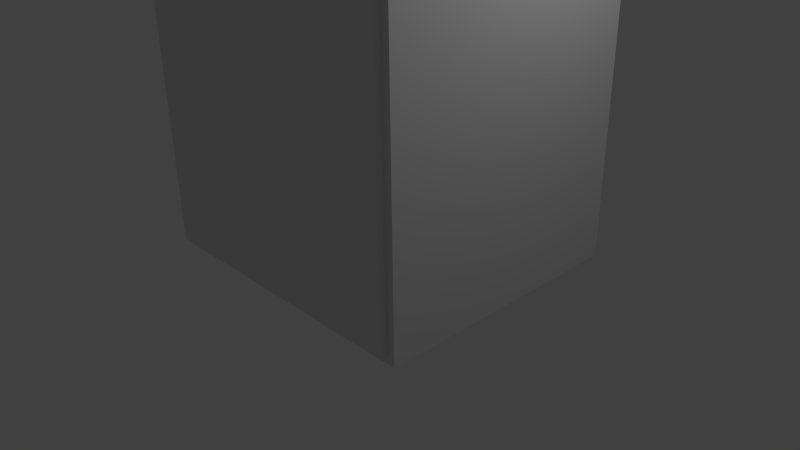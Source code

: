 # Source: cabinet_b.1.blend  (saved by Blender 2.76.0; exported with 4.5.12 LTS)
import bpy
from mathutils import Matrix  # noqa: F401  (used for matrix-valued properties, if any)

bpy.ops.wm.read_factory_settings(use_empty=True)
scene = bpy.context.scene
scene.name = 'Scene'

# ---- collections
col_collection_1 = bpy.data.collections.new('Collection 1'); scene.collection.children.link(col_collection_1)
col_collection_10 = bpy.data.collections.new('Collection 10'); scene.collection.children.link(col_collection_10)

# ---- materials (node trees are filled in below, after node groups)
mat_boxmat = bpy.data.materials.new('BoxMat')
mat_boxmat.alpha_threshold = 0.0
mat_boxmat.use_transparent_shadow = False
mat_boxmat.roughness = 0.5
mat_boxmat.specular_intensity = 0.0
mat_boxmat.line_color = (0.0, 0.0, 0.0, 1.0)

# ---- material node trees

# ---- world
world_world = bpy.data.worlds.new('World'); scene.world = world_world
world_world.color = (0.05088, 0.05088, 0.05088)
world_world.use_sun_shadow = False
world_world.sun_shadow_jitter_overblur = 0.0
world_world.cycles.sampling_method = 'MANUAL'
world_world.cycles.sample_map_resolution = 256

# ---- cameras
cam_camera = bpy.data.cameras.new('Camera')
cam_camera.clip_end = 100.0
cam_camera.lens = 35.0
cam_camera.sensor_width = 32.0
cam_camera.sensor_height = 18.0
cam_camera.ortho_scale = 7.314
cam_camera.dof.focus_distance = 0.0
cam_camera.dof.aperture_fstop = 128.0

# ---- lights
light_lamp = bpy.data.lights.new('Lamp', 'POINT')
light_lamp.transmission_factor = 0.0
light_lamp.cutoff_distance = 30.0
light_lamp.energy = 100.0
light_lamp.shadow_buffer_clip_start = 1.001
light_lamp.shadow_soft_size = 0.1
light_lamp.shadow_maximum_resolution = 0.006
light_lamp.use_absolute_resolution = True
light_lamp.cycles.use_multiple_importance_sampling = False

# ---- meshes
me_cube = bpy.data.meshes.new('Cube')
me_cube.from_pydata([(2.0, 2.0, 0.0), (2.0, -1.5, 0.0), (-2.0, -1.5, 0.0), (-2.0, 2.0, 0.0), (2.0, 2.0, 4.0), (2.0, -1.5, 4.0), (-2.0, -1.5, 4.0), (-2.0, 2.0, 4.0), (1.8, -1.5, 0.2), (-1.8, -1.5, 0.2), (1.8, -1.5, 3.8), (-1.8, -1.5, 3.8), (1.8, 1.8, 0.2), (-1.8, 1.8, 0.2), (1.8, 1.8, 3.8), (-1.8, 1.8, 3.8), (-1.9, -1.6, 0.1), (-1.9, -1.6, 3.9), (-1.9, -1.5, 0.1), (-1.9, -1.5, 3.9), (1.9, -1.6, 0.1), (1.9, -1.6, 3.9), (1.9, -1.5, 0.1), (1.9, -1.5, 3.9)], [], [(0, 1, 2, 3), (4, 7, 6, 5), (0, 4, 5, 1), (5, 6, 11, 10), (2, 6, 7, 3), (4, 0, 3, 7), (10, 11, 15, 14), (6, 2, 9, 11), (1, 5, 10, 8), (2, 1, 8, 9), (12, 14, 15, 13), (8, 10, 14, 12), (11, 9, 13, 15), (9, 8, 12, 13), (17, 19, 18, 16), (19, 23, 22, 18), (23, 21, 20, 22), (21, 17, 16, 20), (16, 18, 22, 20), (21, 23, 19, 17)])
_uv = me_cube.uv_layers.new(name='UVMap')
_uv.uv.foreach_set('vector', [0.2861, 0.6884, 0.2861, 0.8147, 0.1419, 0.8147, 0.1419, 0.6884, 0.2861, 0.5385, 0.1419, 0.5385, 0.1419, 0.4152, 0.2861, 0.4152, 0.2861, 0.6884, 0.2861, 0.5385, 0.4122, 0.5385, 0.4122, 0.6884, 0.2861, 0.4152, 0.1419, 0.4152, 0.1491, 0.4077, 0.2789, 0.4077, 0.01577, 0.6884, 0.01577, 0.5385, 0.1419, 0.5385, 0.1419, 0.6884, 0.2861, 0.5385, 0.2861, 0.6884, 0.1419, 0.6884, 0.1419, 0.5385, 0.4405, 0.6685, 0.4405, 0.5394, 0.5594, 0.5394, 0.5594, 0.6685, 0.01577, 0.5385, 0.01577, 0.6884, 0.008559, 0.681, 0.008559, 0.546, 0.4122, 0.6884, 0.4122, 0.5385, 0.4195, 0.546, 0.4195, 0.681, 0.1419, 0.8147, 0.2861, 0.8147, 0.2789, 0.8222, 0.1491, 0.8222, 0.6892, 0.6685, 0.5594, 0.6685, 0.5594, 0.5394, 0.6892, 0.5394, 0.6892, 0.7869, 0.5594, 0.7869, 0.5594, 0.6685, 0.6892, 0.6685, 0.5594, 0.421, 0.6892, 0.421, 0.6892, 0.5394, 0.5594, 0.5394, 0.8081, 0.5394, 0.8081, 0.6685, 0.6892, 0.6685, 0.6892, 0.5394, 0.00835, 0.8396, 0.01195, 0.8396, 0.01195, 0.9759, 0.00835, 0.9759, 0.01195, 0.8396, 0.1489, 0.8396, 0.1489, 0.9759, 0.01195, 0.9759, 0.1489, 0.8396, 0.1525, 0.8396, 0.1525, 0.9759, 0.1489, 0.9759, 0.3071, 0.9773, 0.1702, 0.9773, 0.1702, 0.841, 0.3071, 0.841, 0.01195, 0.9795, 0.01195, 0.9759, 0.1489, 0.9759, 0.1489, 0.9795, 0.1489, 0.836, 0.1489, 0.8396, 0.01195, 0.8396, 0.01195, 0.836])
me_cube.materials.append(mat_boxmat)
me_cube.use_remesh_preserve_volume = False
me_cube.use_remesh_preserve_attributes = False
me_cube.use_mirror_vertex_groups = False
me_cube.update()
arm_armature = bpy.data.armatures.new('Armature')  # bones are not reproduced

# ---- objects
ob_cube = bpy.data.objects.new('Cube', me_cube)
ob_armature = bpy.data.objects.new('Armature', arm_armature)
ob_lamp = bpy.data.objects.new('Lamp', light_lamp)
ob_camera = bpy.data.objects.new('Camera', cam_camera)

# ---- transforms, parenting, visibility, modifiers, constraints
ob_cube.location = (0.0, 0.0, 0.0)
ob_cube.lock_rotations_4d = False
ob_cube.empty_display_type = 'ARROWS'
ob_cube.lineart.crease_threshold = 0.0
ob_armature.location = (0.0, 0.0, 0.0)
ob_armature.lineart.crease_threshold = 0.0
ob_lamp.location = (4.076, 1.005, 5.904)
ob_lamp.rotation_euler = (0.6503, 0.05522, 1.866)
ob_lamp.lock_rotations_4d = False
ob_lamp.empty_display_type = 'ARROWS'
ob_lamp.color = (0.0, 0.0, 0.0, 0.0)
ob_lamp.lineart.crease_threshold = 0.0
ob_camera.location = (7.481, -6.508, 5.344)
ob_camera.rotation_euler = (1.109, 0.01082, 0.8149)
ob_camera.lock_rotations_4d = False
ob_camera.empty_display_type = 'ARROWS'
ob_camera.color = (0.0, 0.0, 0.0, 0.0)
ob_camera.display_type = 'WIRE'
ob_camera.lineart.crease_threshold = 0.0

# ---- collection membership
col_collection_1.objects.link(ob_cube)
col_collection_10.objects.link(ob_armature)
col_collection_10.objects.link(ob_lamp)
col_collection_10.objects.link(ob_camera)

# ---- scene / render settings (as saved in the file)
scene.camera = ob_camera
scene.frame_start = 1; scene.frame_end = 250; scene.frame_set(0)
scene.render.engine = 'BLENDER_EEVEE_NEXT'
scene.render.resolution_percentage = 50
scene.render.dither_intensity = 0.0
scene.cycles.use_denoising = False
scene.cycles.samples = 10
scene.cycles.sampling_pattern = 'TABULATED_SOBOL'
scene.cycles.light_sampling_threshold = 0.0
scene.cycles.use_adaptive_sampling = False
scene.cycles.use_light_tree = False
scene.cycles.blur_glossy = 0.0
scene.cycles.pixel_filter_type = 'GAUSSIAN'
scene.cycles.sample_clamp_indirect = 0.0
scene.view_settings.view_transform = 'Standard'
bpy.context.view_layer.update()
